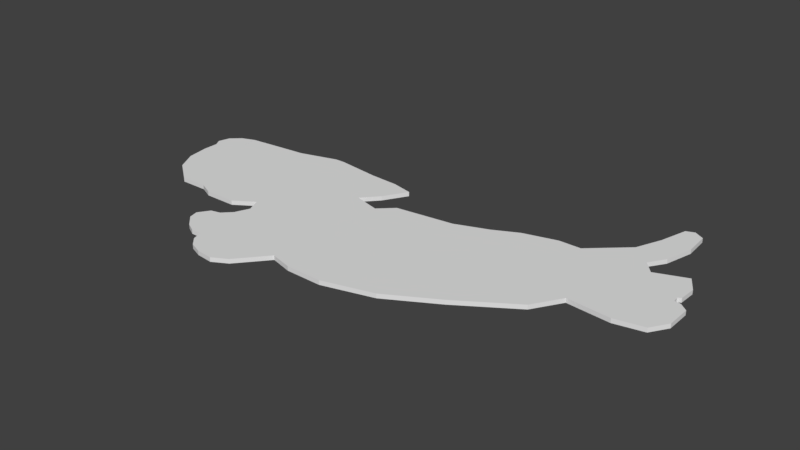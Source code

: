 # Source: hatdog.blend  (saved by Blender 2.79.0; exported with 4.5.12 LTS)
import bpy
from mathutils import Matrix  # noqa: F401  (used for matrix-valued properties, if any)

bpy.ops.wm.read_factory_settings(use_empty=True)
scene = bpy.context.scene
scene.name = 'Scene'

# ---- collections
col_collection_1 = bpy.data.collections.new('Collection 1'); scene.collection.children.link(col_collection_1)

# ---- world
world_world = bpy.data.worlds.new('World'); scene.world = world_world
world_world.color = (0.05088, 0.05088, 0.05088)
world_world.use_sun_shadow = False
world_world.sun_shadow_jitter_overblur = 0.0
world_world.cycles.sampling_method = 'MANUAL'

# ---- meshes
me_plane = bpy.data.meshes.new('Plane')
me_plane.from_pydata([(-6.82, -1.225, 0.0), (-6.636, -1.059, 0.0), (-6.384, -0.9602, 0.0), (-4.498, -0.632, -5.123e-08), (-6.882, -1.446, 0.0), (-6.802, -1.581, 0.0), (-6.802, -1.882, 0.0), (-6.74, -2.288, 0.0), (-6.531, -2.669, 0.0), (-6.083, -3.007, 0.0), (-5.56, -3.001, 0.0), (-5.302, -3.118, 0.0), (-4.7, -3.112, 0.0), (-4.325, -2.866, 0.0), (-4.214, -3.124, 0.0), (-4.331, -3.394, 0.0), (-4.497, -3.56, 0.0), (-4.675, -3.603, 0.0), (-4.816, -3.812, 0.0), (-4.773, -3.984, 0.0), (-4.564, -4.187, 0.0), (-4.386, -4.28, 0.0), (-4.177, -4.28, 0.0), (-4.122, -4.464, 1.365e-08), (-3.974, -4.618, 5.005e-08), (-3.747, -4.704, 1.062e-07), (-3.433, -4.734, 1.835e-07), (1.224, -1.186, 2.298e-06), (0.3272, -1.335, 2.298e-06), (-3.155, -4.579, 3.412e-07), (-2.696, -4.04, 3.655e-07), (-1.17, -2.057, 2.298e-06), (-2.284, -4.15, 4.671e-07), (-1.608, -4.157, 6.34e-07), (-0.6735, -3.898, 1.095e-06), (0.2301, -3.382, 1.541e-06), (1.244, -2.718, 2.041e-06), (0.7857, -2.026, 2.17e-06), (1.57, -2.196, 2.202e-06), (1.512, -1.691, 2.25e-06), (2.295, -1.703, 2.296e-06), (2.369, -2.263, 2.293e-06), (2.898, -2.153, 2.228e-06), (3.101, -1.839, 2.203e-06), (3.101, -1.378, 2.203e-06), (2.959, -1.261, 2.22e-06), (2.843, -1.243, 2.235e-06), (2.83, -1.132, 2.236e-06), (2.892, -1.095, 2.229e-06), (2.904, -0.7697, 2.227e-06), (2.732, -0.4746, 2.248e-06), (-0.922, -2.978, 1.697e-06), (2.158, -0.6947, 2.298e-06), (1.959, -0.4601, 2.298e-06), (2.158, -0.1542, 2.298e-06), (2.296, 0.3812, 2.298e-06), (2.265, 0.8553, 2.298e-06), (2.081, 0.9624, 2.298e-06), (1.928, 0.9012, 2.298e-06), (1.78, 0.3659, 2.298e-06), (1.577, -0.1236, 2.298e-06), (0.919, -0.7201, 2.298e-06), (0.506, -0.7201, 2.298e-06), (-0.1211, -0.8883, 2.298e-06), (-0.5799, -1.118, 2.298e-06), (-1.192, -1.347, 2.298e-06), (-2.293, -1.485, 2.298e-06), (-2.568, -1.745, 2.298e-06), (-3.073, -1.607, 2.298e-06), (-2.798, -1.301, -0.0003067), (-2.538, -0.8577, -0.0003067), (-2.935, -0.766, -0.0003067), (-3.486, -0.7354, 2.298e-06), (-4.324, -0.6282, 2.35e-06), (-6.335, -1.317, 0.0), (-6.531, -1.581, 0.0), (-6.673, -1.643, 0.0), (-5.822, -0.9006, -2.562e-08), (-5.216, -0.8401, -3.843e-08), (-5.822, -2.001, -2.562e-08), (-5.216, -2.026, -3.843e-08), (-4.498, -2.04, -5.123e-08), (-3.486, -2.057, 2.298e-06), (-3.486, -3.183, 2.298e-06), (-3.061, -2.057, 2.298e-06), (-3.061, -3.14, 2.298e-06), (-3.85, -3.153, 1.149e-06), (-2.587, -2.057, 2.298e-06), (-2.436, -3.104, 1.383e-06), (2.22, -1.142, 2.298e-06), (-6.851, -1.335, 0.0), (-6.728, -1.142, 0.0), (-6.51, -1.009, 0.0), (-6.842, -1.513, 0.0), (-6.359, -1.138, 0.0), (-6.433, -1.449, 0.0), (-6.602, -1.612, 0.0), (-6.737, -1.612, 0.0), (-6.362, -2.144, -1.281e-08), (-6.851, -1.335, 0.08253), (-6.882, -1.446, 0.08253), (-6.728, -1.142, 0.08253), (-6.82, -1.225, 0.08253), (-6.51, -1.009, 0.08253), (-6.636, -1.059, 0.08253), (-5.822, -0.9006, 0.08253), (-6.384, -0.9602, 0.08253), (-6.842, -1.513, 0.08253), (-6.802, -1.581, 0.08253), (-6.802, -1.882, 0.08253), (-6.74, -2.288, 0.08253), (-6.531, -2.669, 0.08253), (-6.083, -3.007, 0.08253), (-5.56, -3.001, 0.08253), (-5.302, -3.118, 0.08253), (-4.7, -3.112, 0.08253), (-4.325, -2.866, 0.08253), (-4.214, -3.124, 0.08253), (-4.331, -3.394, 0.08253), (-4.497, -3.56, 0.08253), (-4.675, -3.603, 0.08253), (-4.816, -3.812, 0.08253), (-4.773, -3.984, 0.08253), (-4.564, -4.187, 0.08253), (-4.386, -4.28, 0.08253), (-4.177, -4.28, 0.08253), (-4.122, -4.464, 0.08253), (-3.974, -4.618, 0.08253), (-3.747, -4.704, 0.08253), (-3.433, -4.734, 0.08253), (-1.17, -2.057, 0.08253), (0.3272, -1.335, 0.08253), (-3.155, -4.579, 0.08253), (-3.061, -3.14, 0.08253), (-2.696, -4.04, 0.08253), (-2.587, -2.057, 0.08253), (-2.284, -4.15, 0.08253), (-1.608, -4.157, 0.08253), (-0.6735, -3.898, 0.08253), (0.2301, -3.382, 0.08253), (1.244, -2.718, 0.08253), (2.295, -1.703, 0.08253), (2.22, -1.142, 0.08253), (1.57, -2.196, 0.08253), (3.101, -1.839, 0.08253), (2.843, -1.243, 0.08253), (2.369, -2.263, 0.08253), (2.898, -2.153, 0.08253), (3.101, -1.378, 0.08253), (2.959, -1.261, 0.08253), (2.83, -1.132, 0.08253), (2.892, -1.095, 0.08253), (2.904, -0.7697, 0.08253), (2.732, -0.4746, 0.08253), (2.158, -0.6947, 0.08253), (1.959, -0.4601, 0.08253), (2.158, -0.1542, 0.08253), (2.296, 0.3812, 0.08253), (2.265, 0.8553, 0.08253), (2.081, 0.9624, 0.08253), (1.928, 0.9012, 0.08253), (1.78, 0.3659, 0.08253), (1.577, -0.1236, 0.08253), (0.919, -0.7201, 0.08253), (0.506, -0.7201, 0.08253), (-0.1211, -0.8883, 0.08253), (-0.5799, -1.118, 0.08253), (-1.192, -1.347, 0.08253), (-2.293, -1.485, 0.08253), (-2.568, -1.745, 0.08253), (-3.073, -1.607, 0.08253), (-2.798, -1.301, 0.08222), (-2.935, -0.766, 0.08222), (-2.538, -0.8577, 0.08222), (-3.486, -0.7354, 0.08253), (-4.324, -0.6282, 0.08253), (-4.498, -0.632, 0.08253), (-6.359, -1.138, 0.08253), (-6.335, -1.317, 0.08253), (-6.433, -1.449, 0.08253), (-6.531, -1.581, 0.08253), (-6.602, -1.612, 0.08253), (-6.673, -1.643, 0.08253), (-6.737, -1.612, 0.08253), (-5.822, -2.001, 0.08253), (-5.216, -0.8401, 0.08253), (-5.216, -2.026, 0.08253), (-4.498, -2.04, 0.08253), (-6.362, -2.144, 0.08253), (-3.486, -2.057, 0.08253), (-3.486, -3.183, 0.08253), (-3.85, -3.153, 0.08253), (-3.061, -2.057, 0.08253), (1.224, -1.186, 0.08253), (-2.436, -3.104, 0.08253), (-0.922, -2.978, 0.08253), (0.7857, -2.026, 0.08253), (1.512, -1.691, 0.08253)], [], [(4, 90, 0, 91, 1, 92, 2, 94, 74, 95, 75, 96, 76, 97, 5, 93), (77, 79, 98, 74, 2), (6, 5, 97, 76, 96, 75, 95, 74, 98, 7), (8, 7, 98, 79), (9, 8, 79), (10, 9, 79), (11, 10, 79, 80), (79, 77, 78, 80), (3, 81, 80, 78), (12, 11, 80, 81), (13, 12, 81, 82), (72, 82, 81, 3, 73), (71, 69, 70), (68, 69, 71, 72), (72, 68, 82), (82, 68, 84), (67, 87, 84, 68), (31, 87, 67, 66, 65), (31, 65, 64, 63, 28), (18, 17, 20, 19), (16, 21, 20, 17), (15, 22, 21, 16), (14, 24, 23, 22, 15), (25, 24, 14, 86), (26, 25, 86, 83), (85, 29, 26, 83), (85, 30, 29), (32, 30, 85, 88), (13, 82, 83, 86, 14), (83, 82, 84, 85), (84, 87, 88, 85), (87, 31, 51, 88), (32, 88, 51, 34, 33), (34, 51, 37, 36, 35), (38, 36, 37, 39), (27, 39, 37, 28), (31, 28, 37, 51), (61, 27, 28, 63, 62), (41, 38, 39, 40), (40, 39, 27, 89), (45, 46, 43, 44), (43, 46, 41, 42), (89, 47, 46, 41, 40), (48, 47, 89, 52, 50, 49), (53, 52, 89, 27, 61), (53, 61, 60, 54), (54, 60, 59, 55), (56, 55, 59, 58, 57), (100, 107, 108, 183, 182, 181, 180, 179, 178, 177, 106, 103, 104, 101, 102, 99), (105, 106, 178, 188, 184), (109, 110, 188, 178, 179, 180, 181, 182, 183, 108), (111, 184, 188, 110), (112, 184, 111), (113, 184, 112), (114, 186, 184, 113), (184, 186, 185, 105), (176, 185, 186, 187), (115, 187, 186, 114), (116, 189, 187, 115), (174, 175, 176, 187, 189), (172, 173, 171), (170, 174, 172, 171), (174, 189, 170), (189, 192, 170), (169, 170, 192, 135), (130, 167, 168, 169, 135), (130, 131, 165, 166, 167), (121, 122, 123, 120), (119, 120, 123, 124), (118, 119, 124, 125), (117, 118, 125, 126, 127), (128, 191, 117, 127), (129, 190, 191, 128), (133, 190, 129, 132), (133, 132, 134), (136, 194, 133, 134), (116, 117, 191, 190, 189), (190, 133, 192, 189), (192, 133, 194, 135), (135, 194, 195, 130), (136, 137, 138, 195, 194), (138, 139, 140, 196, 195), (143, 197, 196, 140), (193, 131, 196, 197), (130, 195, 196, 131), (163, 164, 165, 131, 193), (146, 141, 197, 143), (141, 142, 193, 197), (149, 148, 144, 145), (144, 147, 146, 145), (142, 141, 146, 145, 150), (151, 152, 153, 154, 142, 150), (155, 163, 193, 142, 154), (155, 156, 162, 163), (156, 157, 161, 162), (158, 159, 160, 161, 157), (29, 30, 134, 132), (1, 91, 101, 104), (77, 2, 106, 105), (56, 57, 159, 158), (2, 92, 103, 106), (93, 5, 108, 107), (57, 58, 160, 159), (30, 32, 136, 134), (4, 93, 107, 100), (5, 6, 109, 108), (58, 59, 161, 160), (32, 33, 137, 136), (94, 2, 106, 177), (6, 7, 110, 109), (59, 60, 162, 161), (33, 34, 138, 137), (7, 8, 111, 110), (60, 61, 163, 162), (34, 35, 139, 138), (8, 9, 112, 111), (61, 62, 164, 163), (35, 36, 140, 139), (9, 10, 113, 112), (62, 63, 165, 164), (10, 11, 114, 113), (63, 64, 166, 165), (36, 38, 143, 140), (11, 12, 115, 114), (64, 65, 167, 166), (2, 74, 178, 106), (12, 13, 116, 115), (66, 67, 169, 168), (38, 41, 146, 143), (13, 14, 117, 116), (67, 68, 170, 169), (14, 15, 118, 117), (69, 68, 170, 171), (42, 41, 146, 147), (65, 66, 168, 167), (15, 16, 119, 118), (43, 42, 147, 144), (16, 17, 120, 119), (70, 69, 171, 173), (44, 43, 144, 148), (17, 18, 121, 120), (71, 70, 173, 172), (45, 44, 148, 149), (18, 19, 122, 121), (72, 71, 172, 174), (46, 45, 149, 145), (19, 20, 123, 122), (72, 73, 175, 174), (46, 47, 150, 145), (20, 21, 124, 123), (73, 3, 176, 175), (47, 48, 151, 150), (21, 22, 125, 124), (74, 94, 177, 178), (48, 49, 152, 151), (22, 23, 126, 125), (49, 50, 153, 152), (23, 24, 127, 126), (24, 25, 128, 127), (50, 52, 154, 153), (25, 26, 129, 128), (52, 53, 155, 154), (90, 4, 100, 99), (78, 77, 105, 185), (53, 54, 156, 155), (91, 0, 102, 101), (3, 78, 185, 176), (54, 55, 157, 156), (26, 29, 132, 129), (0, 90, 99, 102), (92, 1, 104, 103), (55, 56, 158, 157)])
me_plane.use_remesh_preserve_volume = False
me_plane.use_remesh_preserve_attributes = False
me_plane.use_mirror_vertex_groups = False
me_plane.update()

# ---- objects
ob_plane = bpy.data.objects.new('Plane', me_plane)

# ---- transforms, parenting, visibility, modifiers, constraints
ob_plane.location = (1.87, 1.878, 5.847)
ob_plane.lineart.crease_threshold = 0.0

# ---- collection membership
col_collection_1.objects.link(ob_plane)

# ---- scene / render settings (as saved in the file)
scene.frame_start = 1; scene.frame_end = 250; scene.frame_set(1)
scene.render.engine = 'BLENDER_EEVEE_NEXT'
scene.render.resolution_percentage = 50
scene.render.dither_intensity = 0.0
scene.cycles.use_denoising = False
scene.cycles.samples = 128
scene.cycles.sampling_pattern = 'TABULATED_SOBOL'
scene.cycles.use_adaptive_sampling = False
scene.cycles.use_light_tree = False
scene.cycles.blur_glossy = 0.0
scene.cycles.sample_clamp_indirect = 0.0
scene.view_settings.view_transform = 'Standard'
bpy.context.view_layer.update()

# ---- added for rendering (the .blend has no active camera and no usable light): camera, sun
cam_auto = bpy.data.cameras.new('AutoCamera')
cam_auto.lens = 50.0
cam_auto.sensor_width = 36.0
cam_auto.clip_end = 1000.0
ob_auto_camera = bpy.data.objects.new('AutoCamera', cam_auto)
scene.collection.objects.link(ob_auto_camera)
ob_auto_camera.location = (10.6142, -12.7693, 14.3953)
ob_auto_camera.rotation_euler = (1.09748, -7.21219e-08, 0.694738)
scene.camera = ob_auto_camera
light_auto_sun = bpy.data.lights.new('AutoSun', 'SUN')
light_auto_sun.energy = 3.0
light_auto_sun.angle = 0.0523599
ob_auto_sun = bpy.data.objects.new('AutoSun', light_auto_sun)
scene.collection.objects.link(ob_auto_sun)
ob_auto_sun.rotation_euler = (0.872665, 0.174533, 0.523599)
bpy.context.view_layer.update()
